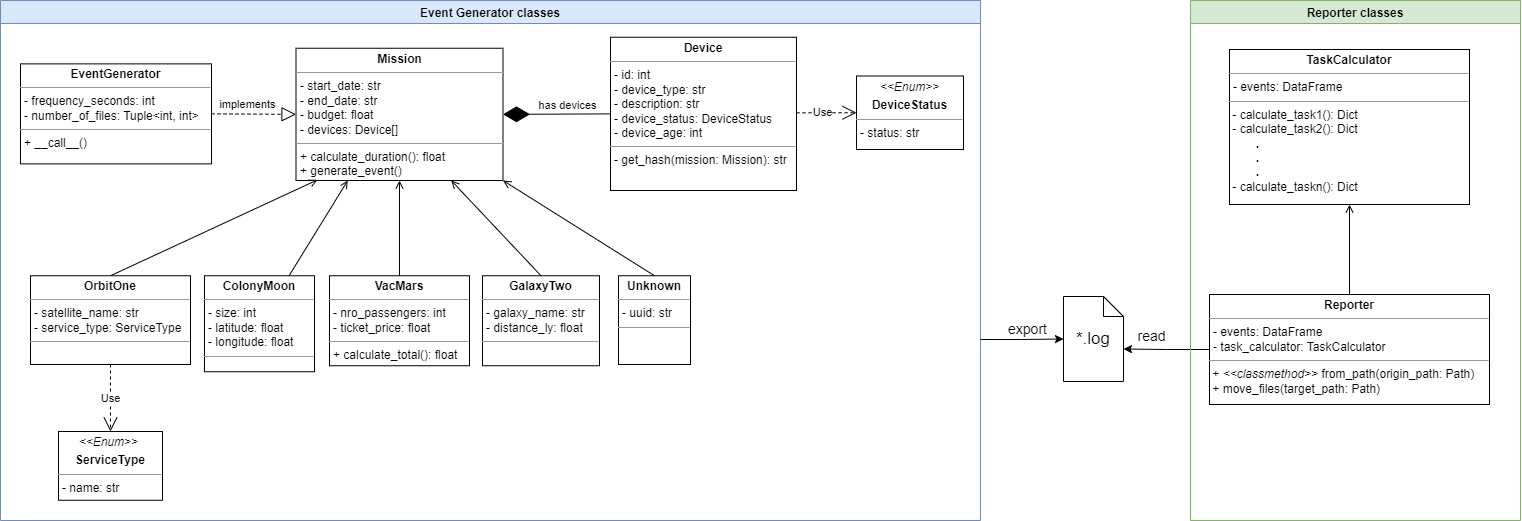

The diagram above was exported from draw.io. Its source (the exported page's mxGraphModel, read from the mxfile embedded in the PNG):
<mxGraphModel dx="3315" dy="903" grid="1" gridSize="10" guides="1" tooltips="1" connect="1" arrows="1" fold="1" page="1" pageScale="1" pageWidth="850" pageHeight="1100" math="0" shadow="0">
  <root>
    <mxCell id="0" />
    <mxCell id="1" parent="0" />
    <mxCell id="0HT39AD6cXARGjSpSozh-31" value="Event Generator classes" style="swimlane;startSize=23;fillColor=#dae8fc;strokeColor=#6c8ebf;" parent="1" vertex="1">
      <mxGeometry x="-900" y="50" width="980" height="520" as="geometry" />
    </mxCell>
    <mxCell id="0HT39AD6cXARGjSpSozh-32" value="&lt;p style=&quot;margin:0px;margin-top:4px;text-align:center;&quot;&gt;&lt;b&gt;Mission&lt;/b&gt;&lt;/p&gt;&lt;hr size=&quot;1&quot;&gt;&lt;p style=&quot;margin:0px;margin-left:4px;&quot;&gt;&lt;span style=&quot;background-color: initial;&quot;&gt;- start_date: str&lt;/span&gt;&lt;br&gt;&lt;/p&gt;&lt;p style=&quot;margin:0px;margin-left:4px;&quot;&gt;- end_date: str&lt;/p&gt;&lt;p style=&quot;margin:0px;margin-left:4px;&quot;&gt;- budget: float&lt;/p&gt;&lt;p style=&quot;margin:0px;margin-left:4px;&quot;&gt;&lt;span style=&quot;background-color: initial;&quot;&gt;- devices: Device[]&lt;/span&gt;&lt;br&gt;&lt;/p&gt;&lt;hr size=&quot;1&quot;&gt;&lt;p style=&quot;margin:0px;margin-left:4px;&quot;&gt;+ calculate_duration(): float&lt;/p&gt;&lt;p style=&quot;margin:0px;margin-left:4px;&quot;&gt;+ generate_event()&lt;/p&gt;" style="verticalAlign=top;align=left;overflow=fill;fontSize=12;fontFamily=Helvetica;html=1;whiteSpace=wrap;" parent="0HT39AD6cXARGjSpSozh-31" vertex="1">
      <mxGeometry x="295.5" y="47.75" width="207" height="132.25" as="geometry" />
    </mxCell>
    <mxCell id="0HT39AD6cXARGjSpSozh-33" style="rounded=0;orthogonalLoop=1;jettySize=auto;html=1;entryX=0.104;entryY=0.995;entryDx=0;entryDy=0;exitX=0.5;exitY=0;exitDx=0;exitDy=0;endArrow=open;endFill=0;entryPerimeter=0;" parent="0HT39AD6cXARGjSpSozh-31" source="0HT39AD6cXARGjSpSozh-34" target="0HT39AD6cXARGjSpSozh-32" edge="1">
      <mxGeometry relative="1" as="geometry" />
    </mxCell>
    <mxCell id="0HT39AD6cXARGjSpSozh-34" value="&lt;p style=&quot;margin:0px;margin-top:4px;text-align:center;&quot;&gt;&lt;b&gt;OrbitOne&lt;/b&gt;&lt;/p&gt;&lt;hr size=&quot;1&quot;&gt;&lt;p style=&quot;margin:0px;margin-left:4px;&quot;&gt;&lt;span style=&quot;background-color: initial;&quot;&gt;- satellite_name: str&lt;/span&gt;&lt;br&gt;&lt;/p&gt;&lt;p style=&quot;margin:0px;margin-left:4px;&quot;&gt;- service_type: ServiceType&lt;/p&gt;&lt;hr size=&quot;1&quot;&gt;&lt;p style=&quot;margin:0px;margin-left:4px;&quot;&gt;&lt;br&gt;&lt;/p&gt;" style="verticalAlign=top;align=left;overflow=fill;fontSize=12;fontFamily=Helvetica;html=1;whiteSpace=wrap;" parent="0HT39AD6cXARGjSpSozh-31" vertex="1">
      <mxGeometry x="30" y="275.25" width="160" height="88.75" as="geometry" />
    </mxCell>
    <mxCell id="0HT39AD6cXARGjSpSozh-35" style="rounded=0;orthogonalLoop=1;jettySize=auto;html=1;entryX=0.5;entryY=1;entryDx=0;entryDy=0;endArrow=open;endFill=0;exitX=0.5;exitY=0;exitDx=0;exitDy=0;" parent="0HT39AD6cXARGjSpSozh-31" source="0HT39AD6cXARGjSpSozh-36" target="0HT39AD6cXARGjSpSozh-32" edge="1">
      <mxGeometry relative="1" as="geometry" />
    </mxCell>
    <mxCell id="0HT39AD6cXARGjSpSozh-36" value="&lt;p style=&quot;margin:0px;margin-top:4px;text-align:center;&quot;&gt;&lt;b&gt;VacMars&lt;/b&gt;&lt;/p&gt;&lt;hr size=&quot;1&quot;&gt;&lt;p style=&quot;margin:0px;margin-left:4px;&quot;&gt;- nro_passengers: int&lt;br&gt;&lt;/p&gt;&lt;p style=&quot;margin:0px;margin-left:4px;&quot;&gt;- ticket_price: float&lt;/p&gt;&lt;hr size=&quot;1&quot;&gt;&lt;p style=&quot;margin:0px;margin-left:4px;&quot;&gt;+ calculate_total(): float&lt;/p&gt;" style="verticalAlign=top;align=left;overflow=fill;fontSize=12;fontFamily=Helvetica;html=1;whiteSpace=wrap;" parent="0HT39AD6cXARGjSpSozh-31" vertex="1">
      <mxGeometry x="329" y="275.25" width="140" height="90" as="geometry" />
    </mxCell>
    <mxCell id="0HT39AD6cXARGjSpSozh-37" style="rounded=0;orthogonalLoop=1;jettySize=auto;html=1;entryX=0.25;entryY=1;entryDx=0;entryDy=0;endArrow=open;endFill=0;" parent="0HT39AD6cXARGjSpSozh-31" source="0HT39AD6cXARGjSpSozh-38" target="0HT39AD6cXARGjSpSozh-32" edge="1">
      <mxGeometry relative="1" as="geometry" />
    </mxCell>
    <mxCell id="0HT39AD6cXARGjSpSozh-38" value="&lt;p style=&quot;margin:0px;margin-top:4px;text-align:center;&quot;&gt;&lt;b&gt;ColonyMoon&lt;/b&gt;&lt;/p&gt;&lt;hr size=&quot;1&quot;&gt;&lt;p style=&quot;margin:0px;margin-left:4px;&quot;&gt;- size: int&lt;/p&gt;&lt;p style=&quot;margin:0px;margin-left:4px;&quot;&gt;- latitude: float&lt;/p&gt;&lt;p style=&quot;margin:0px;margin-left:4px;&quot;&gt;- longitude: float&lt;/p&gt;&lt;hr size=&quot;1&quot;&gt;&lt;p style=&quot;margin:0px;margin-left:4px;&quot;&gt;&lt;br&gt;&lt;/p&gt;" style="verticalAlign=top;align=left;overflow=fill;fontSize=12;fontFamily=Helvetica;html=1;whiteSpace=wrap;" parent="0HT39AD6cXARGjSpSozh-31" vertex="1">
      <mxGeometry x="204" y="275.25" width="110" height="96" as="geometry" />
    </mxCell>
    <mxCell id="0HT39AD6cXARGjSpSozh-39" style="rounded=0;orthogonalLoop=1;jettySize=auto;html=1;exitX=0.5;exitY=0;exitDx=0;exitDy=0;endArrow=open;endFill=0;entryX=0.75;entryY=1;entryDx=0;entryDy=0;" parent="0HT39AD6cXARGjSpSozh-31" source="0HT39AD6cXARGjSpSozh-40" target="0HT39AD6cXARGjSpSozh-32" edge="1">
      <mxGeometry relative="1" as="geometry" />
    </mxCell>
    <mxCell id="0HT39AD6cXARGjSpSozh-40" value="&lt;p style=&quot;margin:0px;margin-top:4px;text-align:center;&quot;&gt;&lt;b&gt;GalaxyTwo&lt;/b&gt;&lt;/p&gt;&lt;hr size=&quot;1&quot;&gt;&lt;p style=&quot;margin:0px;margin-left:4px;&quot;&gt;- galaxy_name: str&lt;/p&gt;&lt;p style=&quot;margin:0px;margin-left:4px;&quot;&gt;- distance_ly: float&lt;/p&gt;&lt;hr size=&quot;1&quot;&gt;&lt;p style=&quot;margin:0px;margin-left:4px;&quot;&gt;&lt;br&gt;&lt;/p&gt;" style="verticalAlign=top;align=left;overflow=fill;fontSize=12;fontFamily=Helvetica;html=1;whiteSpace=wrap;" parent="0HT39AD6cXARGjSpSozh-31" vertex="1">
      <mxGeometry x="482" y="275.25" width="117" height="90" as="geometry" />
    </mxCell>
    <mxCell id="0HT39AD6cXARGjSpSozh-41" value="&lt;p style=&quot;margin:0px;margin-top:4px;text-align:center;&quot;&gt;&lt;i style=&quot;&quot;&gt;&amp;lt;&amp;lt;Enum&amp;gt;&amp;gt;&lt;/i&gt;&lt;/p&gt;&lt;p style=&quot;margin:0px;margin-top:4px;text-align:center;&quot;&gt;&lt;b&gt;DeviceStatus&lt;/b&gt;&lt;/p&gt;&lt;hr size=&quot;1&quot;&gt;&lt;p style=&quot;margin:0px;margin-left:4px;&quot;&gt;-&lt;span style=&quot;background-color: initial;&quot;&gt;&amp;nbsp;status: str&lt;/span&gt;&lt;/p&gt;&lt;p style=&quot;margin:0px;margin-left:4px;&quot;&gt;&lt;br&gt;&lt;/p&gt;&lt;p style=&quot;margin:0px;margin-left:4px;&quot;&gt;&lt;br&gt;&lt;/p&gt;" style="verticalAlign=top;align=left;overflow=fill;fontSize=12;fontFamily=Helvetica;html=1;whiteSpace=wrap;" parent="0HT39AD6cXARGjSpSozh-31" vertex="1">
      <mxGeometry x="856" y="75.5" width="107" height="73.5" as="geometry" />
    </mxCell>
    <mxCell id="0HT39AD6cXARGjSpSozh-42" value="" style="endArrow=diamondThin;endFill=1;endSize=24;html=1;rounded=0;entryX=1;entryY=0.5;entryDx=0;entryDy=0;exitX=0;exitY=0.5;exitDx=0;exitDy=0;" parent="0HT39AD6cXARGjSpSozh-31" source="0HT39AD6cXARGjSpSozh-50" target="0HT39AD6cXARGjSpSozh-32" edge="1">
      <mxGeometry width="160" relative="1" as="geometry">
        <mxPoint x="617" y="113.375" as="sourcePoint" />
        <mxPoint x="402" y="217.25" as="targetPoint" />
      </mxGeometry>
    </mxCell>
    <mxCell id="0HT39AD6cXARGjSpSozh-43" value="has devices" style="edgeLabel;html=1;align=center;verticalAlign=middle;resizable=0;points=[];" parent="0HT39AD6cXARGjSpSozh-42" connectable="0" vertex="1">
      <mxGeometry x="-0.0592" y="1" relative="1" as="geometry">
        <mxPoint x="7" y="-10" as="offset" />
      </mxGeometry>
    </mxCell>
    <mxCell id="0HT39AD6cXARGjSpSozh-44" value="Use" style="endArrow=open;endSize=12;dashed=1;html=1;rounded=0;entryX=0;entryY=0.5;entryDx=0;entryDy=0;exitX=0.968;exitY=0.493;exitDx=0;exitDy=0;exitPerimeter=0;" parent="0HT39AD6cXARGjSpSozh-31" source="0HT39AD6cXARGjSpSozh-50" target="0HT39AD6cXARGjSpSozh-41" edge="1">
      <mxGeometry width="160" relative="1" as="geometry">
        <mxPoint x="802.9999999999995" y="113.375" as="sourcePoint" />
        <mxPoint x="870" y="112.24999999999989" as="targetPoint" />
      </mxGeometry>
    </mxCell>
    <mxCell id="0HT39AD6cXARGjSpSozh-45" value="&lt;p style=&quot;margin:0px;margin-top:4px;text-align:center;&quot;&gt;&lt;i&gt;&amp;lt;&amp;lt;Enum&amp;gt;&amp;gt;&amp;nbsp;&lt;/i&gt;&lt;/p&gt;&lt;p style=&quot;margin:0px;margin-top:4px;text-align:center;&quot;&gt;&lt;b&gt;ServiceType&lt;/b&gt;&lt;/p&gt;&lt;hr size=&quot;1&quot;&gt;&lt;p style=&quot;margin:0px;margin-left:4px;&quot;&gt;-&lt;span style=&quot;background-color: initial;&quot;&gt;&amp;nbsp;name: str&lt;/span&gt;&lt;/p&gt;&lt;p style=&quot;margin:0px;margin-left:4px;&quot;&gt;&lt;br&gt;&lt;/p&gt;&lt;p style=&quot;margin:0px;margin-left:4px;&quot;&gt;&lt;br&gt;&lt;/p&gt;" style="verticalAlign=top;align=left;overflow=fill;fontSize=12;fontFamily=Helvetica;html=1;whiteSpace=wrap;" parent="0HT39AD6cXARGjSpSozh-31" vertex="1">
      <mxGeometry x="58" y="431" width="104" height="68.75" as="geometry" />
    </mxCell>
    <mxCell id="0HT39AD6cXARGjSpSozh-46" value="Use" style="endArrow=open;endSize=12;dashed=1;html=1;rounded=0;exitX=0.5;exitY=1;exitDx=0;exitDy=0;entryX=0.5;entryY=0;entryDx=0;entryDy=0;" parent="0HT39AD6cXARGjSpSozh-31" source="0HT39AD6cXARGjSpSozh-34" target="0HT39AD6cXARGjSpSozh-45" edge="1">
      <mxGeometry width="160" relative="1" as="geometry">
        <mxPoint x="362" y="331.25" as="sourcePoint" />
        <mxPoint x="89" y="482.25" as="targetPoint" />
      </mxGeometry>
    </mxCell>
    <mxCell id="0HT39AD6cXARGjSpSozh-47" style="rounded=0;orthogonalLoop=1;jettySize=auto;html=1;exitX=0.5;exitY=0;exitDx=0;exitDy=0;entryX=1;entryY=1;entryDx=0;entryDy=0;endArrow=open;endFill=0;" parent="0HT39AD6cXARGjSpSozh-31" source="0HT39AD6cXARGjSpSozh-48" target="0HT39AD6cXARGjSpSozh-32" edge="1">
      <mxGeometry relative="1" as="geometry" />
    </mxCell>
    <mxCell id="0HT39AD6cXARGjSpSozh-48" value="&lt;p style=&quot;margin:0px;margin-top:4px;text-align:center;&quot;&gt;&lt;b&gt;Unknown&lt;/b&gt;&lt;/p&gt;&lt;hr size=&quot;1&quot;&gt;&lt;p style=&quot;margin:0px;margin-left:4px;&quot;&gt;- uuid: str&lt;/p&gt;&lt;hr size=&quot;1&quot;&gt;&lt;p style=&quot;margin:0px;margin-left:4px;&quot;&gt;&lt;br&gt;&lt;/p&gt;" style="verticalAlign=top;align=left;overflow=fill;fontSize=12;fontFamily=Helvetica;html=1;whiteSpace=wrap;" parent="0HT39AD6cXARGjSpSozh-31" vertex="1">
      <mxGeometry x="618" y="275.25" width="72" height="88.75" as="geometry" />
    </mxCell>
    <mxCell id="0HT39AD6cXARGjSpSozh-50" value="&lt;p style=&quot;margin:0px;margin-top:4px;text-align:center;&quot;&gt;&lt;b&gt;Device&lt;/b&gt;&lt;/p&gt;&lt;hr size=&quot;1&quot;&gt;&lt;p style=&quot;margin:0px;margin-left:4px;&quot;&gt;- id: int&lt;/p&gt;&lt;p style=&quot;margin:0px;margin-left:4px;&quot;&gt;- device_type: str&lt;/p&gt;&lt;p style=&quot;margin:0px;margin-left:4px;&quot;&gt;- description: str&lt;/p&gt;&lt;p style=&quot;margin:0px;margin-left:4px;&quot;&gt;- device_status: DeviceStatus&lt;/p&gt;&lt;p style=&quot;margin:0px;margin-left:4px;&quot;&gt;- device_age: int&lt;/p&gt;&lt;hr size=&quot;1&quot;&gt;&lt;p style=&quot;margin:0px;margin-left:4px;&quot;&gt;- get_hash(mission: Mission): str&lt;/p&gt;" style="verticalAlign=top;align=left;overflow=fill;fontSize=12;fontFamily=Helvetica;html=1;whiteSpace=wrap;" parent="0HT39AD6cXARGjSpSozh-31" vertex="1">
      <mxGeometry x="610" y="36.75" width="186" height="153.25" as="geometry" />
    </mxCell>
    <mxCell id="0HT39AD6cXARGjSpSozh-80" value="&lt;p style=&quot;margin:0px;margin-top:4px;text-align:center;&quot;&gt;&lt;b&gt;EventGenerator&lt;/b&gt;&lt;/p&gt;&lt;hr size=&quot;1&quot;&gt;&lt;p style=&quot;margin:0px;margin-left:4px;&quot;&gt;&lt;span style=&quot;background-color: initial;&quot;&gt;- frequency_seconds: int&lt;/span&gt;&lt;br&gt;&lt;/p&gt;&lt;p style=&quot;margin:0px;margin-left:4px;&quot;&gt;- number_of_files: Tuple&amp;lt;int, int&amp;gt;&lt;/p&gt;&lt;hr size=&quot;1&quot;&gt;&lt;p style=&quot;margin:0px;margin-left:4px;&quot;&gt;+ __call__()&lt;/p&gt;" style="verticalAlign=top;align=left;overflow=fill;fontSize=12;fontFamily=Helvetica;html=1;whiteSpace=wrap;" parent="0HT39AD6cXARGjSpSozh-31" vertex="1">
      <mxGeometry x="20" y="63.370000000000005" width="191" height="100" as="geometry" />
    </mxCell>
    <mxCell id="2E9JX5QACw5dfWd5D_SH-1" value="" style="endArrow=block;dashed=1;endFill=0;endSize=12;html=1;rounded=0;exitX=1;exitY=0.5;exitDx=0;exitDy=0;entryX=0;entryY=0.5;entryDx=0;entryDy=0;" parent="0HT39AD6cXARGjSpSozh-31" source="0HT39AD6cXARGjSpSozh-80" target="0HT39AD6cXARGjSpSozh-32" edge="1">
      <mxGeometry width="160" relative="1" as="geometry">
        <mxPoint x="207.5" y="121.17" as="sourcePoint" />
        <mxPoint x="302" y="120.66500000000012" as="targetPoint" />
      </mxGeometry>
    </mxCell>
    <mxCell id="2E9JX5QACw5dfWd5D_SH-2" value="implements" style="edgeLabel;html=1;align=center;verticalAlign=middle;resizable=0;points=[];" parent="2E9JX5QACw5dfWd5D_SH-1" connectable="0" vertex="1">
      <mxGeometry x="0.3453" y="-1" relative="1" as="geometry">
        <mxPoint x="-22" y="-11" as="offset" />
      </mxGeometry>
    </mxCell>
    <mxCell id="0HT39AD6cXARGjSpSozh-51" value="&lt;font style=&quot;font-size: 17px;&quot;&gt;*.log&lt;/font&gt;" style="shape=note;size=20;whiteSpace=wrap;html=1;" parent="1" vertex="1">
      <mxGeometry x="163" y="346" width="60" height="85" as="geometry" />
    </mxCell>
    <mxCell id="0HT39AD6cXARGjSpSozh-52" style="edgeStyle=orthogonalEdgeStyle;rounded=0;orthogonalLoop=1;jettySize=auto;html=1;entryX=0;entryY=0.5;entryDx=0;entryDy=0;entryPerimeter=0;fontSize=13;" parent="1" source="0HT39AD6cXARGjSpSozh-31" target="0HT39AD6cXARGjSpSozh-51" edge="1">
      <mxGeometry relative="1" as="geometry">
        <Array as="points">
          <mxPoint x="120" y="389" />
          <mxPoint x="120" y="389" />
        </Array>
      </mxGeometry>
    </mxCell>
    <mxCell id="0HT39AD6cXARGjSpSozh-56" value="export" style="edgeLabel;html=1;align=center;verticalAlign=middle;resizable=0;points=[];fontSize=14;" parent="0HT39AD6cXARGjSpSozh-52" connectable="0" vertex="1">
      <mxGeometry x="-0.2677" y="2" relative="1" as="geometry">
        <mxPoint x="15" y="-9" as="offset" />
      </mxGeometry>
    </mxCell>
    <mxCell id="0HT39AD6cXARGjSpSozh-55" style="edgeStyle=orthogonalEdgeStyle;rounded=0;orthogonalLoop=1;jettySize=auto;html=1;entryX=0;entryY=0;entryDx=60;entryDy=52.5;entryPerimeter=0;" parent="1" source="RcKIhPsN-TyjAAmcQIeH-1" target="0HT39AD6cXARGjSpSozh-51" edge="1">
      <mxGeometry relative="1" as="geometry" />
    </mxCell>
    <mxCell id="0HT39AD6cXARGjSpSozh-57" value="read" style="edgeLabel;html=1;align=center;verticalAlign=middle;resizable=0;points=[];fontSize=14;" parent="0HT39AD6cXARGjSpSozh-55" connectable="0" vertex="1">
      <mxGeometry x="-0.0836" y="-1" relative="1" as="geometry">
        <mxPoint x="-19" y="-13" as="offset" />
      </mxGeometry>
    </mxCell>
    <mxCell id="0HT39AD6cXARGjSpSozh-79" value="Reporter classes" style="swimlane;fillColor=#d5e8d4;strokeColor=#82b366;" parent="1" vertex="1">
      <mxGeometry x="290" y="50" width="330" height="520" as="geometry" />
    </mxCell>
    <mxCell id="RcKIhPsN-TyjAAmcQIeH-1" value="&lt;p style=&quot;margin:0px;margin-top:4px;text-align:center;&quot;&gt;&lt;b&gt;Reporter&lt;/b&gt;&lt;/p&gt;&lt;hr size=&quot;1&quot;&gt;&lt;p style=&quot;margin:0px;margin-left:4px;&quot;&gt;&lt;span style=&quot;background-color: initial;&quot;&gt;- events: DataFrame&lt;/span&gt;&lt;br&gt;&lt;/p&gt;&lt;p style=&quot;margin:0px;margin-left:4px;&quot;&gt;&lt;span style=&quot;background-color: initial;&quot;&gt;- task_calculator: TaskCalculator&lt;/span&gt;&lt;/p&gt;&lt;hr size=&quot;1&quot;&gt;&lt;p style=&quot;margin:0px;margin-left:4px;&quot;&gt;&lt;/p&gt;&amp;nbsp;+ &lt;i&gt;&lt;font style=&quot;font-size: 12px;&quot;&gt;&amp;lt;&amp;lt;classmethod&amp;gt;&amp;gt;&lt;/font&gt;&lt;/i&gt;&amp;nbsp;from_path(origin_path: Path)&lt;br&gt;&lt;span style=&quot;background-color: initial;&quot;&gt;&amp;nbsp;+ move_files(target_path: Path)&amp;nbsp;&lt;br&gt;&lt;br&gt;&lt;/span&gt;" style="verticalAlign=top;align=left;overflow=fill;fontSize=12;fontFamily=Helvetica;html=1;whiteSpace=wrap;" parent="0HT39AD6cXARGjSpSozh-79" vertex="1">
      <mxGeometry x="19" y="294" width="280" height="110" as="geometry" />
    </mxCell>
    <mxCell id="0HT39AD6cXARGjSpSozh-58" value="&lt;p style=&quot;margin:0px;margin-top:4px;text-align:center;&quot;&gt;&lt;b&gt;TaskCalculator&lt;/b&gt;&lt;/p&gt;&lt;hr size=&quot;1&quot;&gt;&lt;p style=&quot;margin:0px;margin-left:4px;&quot;&gt;&lt;span style=&quot;background-color: initial;&quot;&gt;- events: DataFrame&lt;/span&gt;&lt;br&gt;&lt;/p&gt;&lt;hr size=&quot;1&quot;&gt;&lt;p style=&quot;margin:0px;margin-left:4px;&quot;&gt;&lt;/p&gt;&amp;nbsp;- calculate_task1(): Dict&lt;br&gt;&amp;nbsp;- calculate_task2(): Dict&lt;br&gt;&lt;span style=&quot;&quot;&gt;&lt;span style=&quot;&quot;&gt;&amp;nbsp;&amp;nbsp;&amp;nbsp;&amp;nbsp;&lt;/span&gt;&lt;/span&gt;&lt;b&gt;&lt;span style=&quot;&quot;&gt;&lt;span style=&quot;&quot;&gt;&amp;nbsp;&amp;nbsp;&amp;nbsp;&amp;nbsp;&lt;/span&gt;&lt;/span&gt;.&lt;br&gt;&lt;span style=&quot;&quot;&gt;&lt;span style=&quot;&quot;&gt;&amp;nbsp;&amp;nbsp;&amp;nbsp;&amp;nbsp;&lt;/span&gt;&lt;/span&gt;&lt;span style=&quot;&quot;&gt;&lt;span style=&quot;&quot;&gt;&amp;nbsp;&amp;nbsp;&amp;nbsp;&amp;nbsp;&lt;/span&gt;&lt;/span&gt;.&lt;br&gt;&lt;span style=&quot;&quot;&gt;&lt;span style=&quot;&quot;&gt;&amp;nbsp;&amp;nbsp;&amp;nbsp;&amp;nbsp;&lt;/span&gt;&lt;/span&gt;&lt;span style=&quot;&quot;&gt;&lt;span style=&quot;&quot;&gt;&amp;nbsp;&amp;nbsp;&amp;nbsp;&amp;nbsp;&lt;/span&gt;&lt;/span&gt;.&lt;/b&gt;&lt;br&gt;&amp;nbsp;- calculate_taskn(): Dict&lt;br&gt;&lt;span style=&quot;background-color: initial;&quot;&gt;&lt;br&gt;&lt;/span&gt;" style="verticalAlign=top;align=left;overflow=fill;fontSize=12;fontFamily=Helvetica;html=1;whiteSpace=wrap;" parent="0HT39AD6cXARGjSpSozh-79" vertex="1">
      <mxGeometry x="39" y="49" width="240" height="155" as="geometry" />
    </mxCell>
    <mxCell id="0HT39AD6cXARGjSpSozh-69" style="edgeStyle=orthogonalEdgeStyle;rounded=0;orthogonalLoop=1;jettySize=auto;html=1;exitX=0.5;exitY=0;exitDx=0;exitDy=0;entryX=0.5;entryY=1;entryDx=0;entryDy=0;endArrow=open;endFill=0;" parent="0HT39AD6cXARGjSpSozh-79" source="RcKIhPsN-TyjAAmcQIeH-1" target="0HT39AD6cXARGjSpSozh-58" edge="1">
      <mxGeometry relative="1" as="geometry" />
    </mxCell>
  </root>
</mxGraphModel>